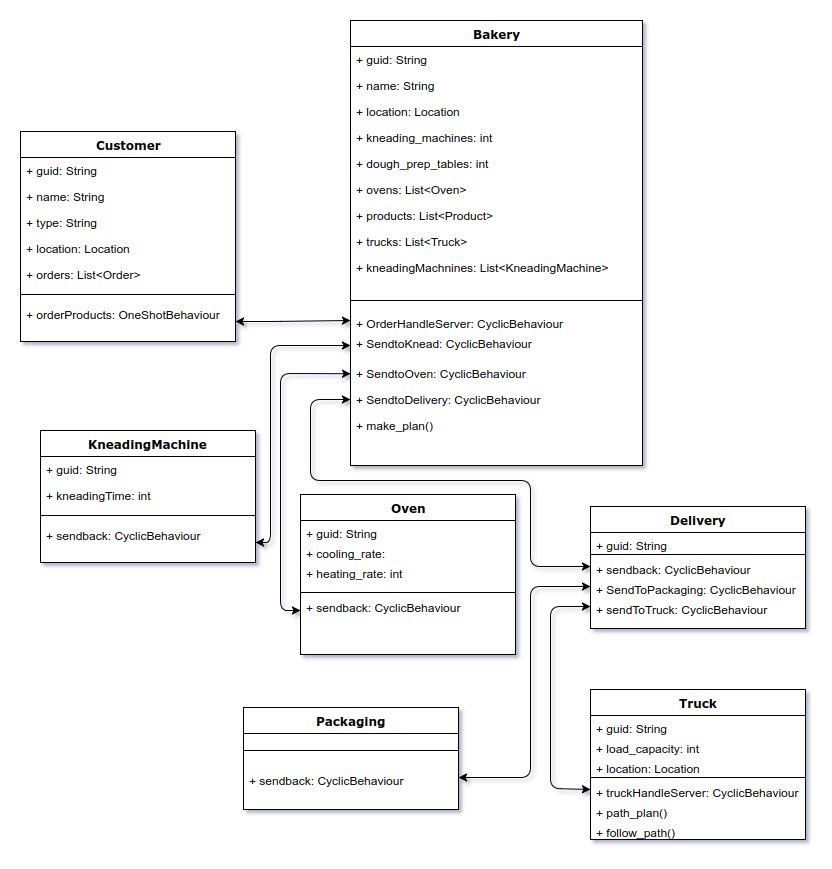

The diagram above was exported from draw.io. Its source (the exported page's mxGraphModel, read from the mxfile embedded in the PNG):
<mxGraphModel dx="1567" dy="842" grid="1" gridSize="10" guides="1" tooltips="1" connect="1" arrows="1" fold="1" page="1" pageScale="1" pageWidth="850" pageHeight="1100" background="#ffffff" math="0" shadow="0">
  <root>
    <mxCell id="0" />
    <mxCell id="1" parent="0" />
    <mxCell id="2" value="Customer" style="swimlane;html=1;fontStyle=1;align=center;verticalAlign=top;childLayout=stackLayout;horizontal=1;startSize=26;horizontalStack=0;resizeParent=1;resizeLast=0;collapsible=1;marginBottom=0;swimlaneFillColor=#ffffff;rounded=0;shadow=0;comic=0;labelBackgroundColor=none;strokeColor=#000000;strokeWidth=1;fillColor=none;fontFamily=Verdana;fontSize=12;fontColor=#000000;" vertex="1" parent="1">
      <mxGeometry x="30" y="131" width="215" height="210" as="geometry" />
    </mxCell>
    <mxCell id="3" value="+ guid: String" style="text;html=1;strokeColor=none;fillColor=none;align=left;verticalAlign=top;spacingLeft=4;spacingRight=4;whiteSpace=wrap;overflow=hidden;rotatable=0;points=[[0,0.5],[1,0.5]];portConstraint=eastwest;" vertex="1" parent="2">
      <mxGeometry y="26" width="215" height="26" as="geometry" />
    </mxCell>
    <mxCell id="4" value="+ name: String" style="text;html=1;strokeColor=none;fillColor=none;align=left;verticalAlign=top;spacingLeft=4;spacingRight=4;whiteSpace=wrap;overflow=hidden;rotatable=0;points=[[0,0.5],[1,0.5]];portConstraint=eastwest;" vertex="1" parent="2">
      <mxGeometry y="52" width="215" height="26" as="geometry" />
    </mxCell>
    <mxCell id="9" value="+ type: String" style="text;html=1;strokeColor=none;fillColor=none;align=left;verticalAlign=top;spacingLeft=4;spacingRight=4;whiteSpace=wrap;overflow=hidden;rotatable=0;points=[[0,0.5],[1,0.5]];portConstraint=eastwest;" vertex="1" parent="2">
      <mxGeometry y="78" width="215" height="26" as="geometry" />
    </mxCell>
    <mxCell id="8" value="+ location: Location" style="text;html=1;strokeColor=none;fillColor=none;align=left;verticalAlign=top;spacingLeft=4;spacingRight=4;whiteSpace=wrap;overflow=hidden;rotatable=0;points=[[0,0.5],[1,0.5]];portConstraint=eastwest;" vertex="1" parent="2">
      <mxGeometry y="104" width="215" height="26" as="geometry" />
    </mxCell>
    <mxCell id="10" value="+ orders: List&amp;lt;Order&amp;gt;" style="text;html=1;strokeColor=none;fillColor=none;align=left;verticalAlign=top;spacingLeft=4;spacingRight=4;whiteSpace=wrap;overflow=hidden;rotatable=0;points=[[0,0.5],[1,0.5]];portConstraint=eastwest;" vertex="1" parent="2">
      <mxGeometry y="130" width="215" height="26" as="geometry" />
    </mxCell>
    <mxCell id="5" value="" style="line;html=1;strokeWidth=1;fillColor=none;align=left;verticalAlign=middle;spacingTop=-1;spacingLeft=3;spacingRight=3;rotatable=0;labelPosition=right;points=[];portConstraint=eastwest;" vertex="1" parent="2">
      <mxGeometry y="156" width="215" height="14" as="geometry" />
    </mxCell>
    <mxCell id="6" value="+ orderProducts: OneShotBehaviour" style="text;html=1;strokeColor=none;fillColor=none;align=left;verticalAlign=top;spacingLeft=4;spacingRight=4;whiteSpace=wrap;overflow=hidden;rotatable=0;points=[[0,0.5],[1,0.5]];portConstraint=eastwest;" vertex="1" parent="2">
      <mxGeometry y="170" width="215" height="40" as="geometry" />
    </mxCell>
    <mxCell id="11" value="&lt;b&gt;Bakery&lt;/b&gt;" style="swimlane;html=1;fontStyle=0;align=center;verticalAlign=top;childLayout=stackLayout;horizontal=1;startSize=26;horizontalStack=0;resizeParent=1;resizeLast=0;collapsible=1;marginBottom=0;swimlaneFillColor=#ffffff;rounded=0;shadow=0;comic=0;labelBackgroundColor=none;strokeColor=#000000;strokeWidth=1;fillColor=none;fontFamily=Verdana;fontSize=12;fontColor=#000000;" vertex="1" parent="1">
      <mxGeometry x="360" y="20" width="292" height="445" as="geometry" />
    </mxCell>
    <mxCell id="12" value="+ guid: String" style="text;html=1;strokeColor=none;fillColor=none;align=left;verticalAlign=top;spacingLeft=4;spacingRight=4;whiteSpace=wrap;overflow=hidden;rotatable=0;points=[[0,0.5],[1,0.5]];portConstraint=eastwest;" vertex="1" parent="11">
      <mxGeometry y="26" width="292" height="26" as="geometry" />
    </mxCell>
    <mxCell id="13" value="+ name: String" style="text;html=1;strokeColor=none;fillColor=none;align=left;verticalAlign=top;spacingLeft=4;spacingRight=4;whiteSpace=wrap;overflow=hidden;rotatable=0;points=[[0,0.5],[1,0.5]];portConstraint=eastwest;" vertex="1" parent="11">
      <mxGeometry y="52" width="292" height="26" as="geometry" />
    </mxCell>
    <mxCell id="15" value="+ location: Location" style="text;html=1;strokeColor=none;fillColor=none;align=left;verticalAlign=top;spacingLeft=4;spacingRight=4;whiteSpace=wrap;overflow=hidden;rotatable=0;points=[[0,0.5],[1,0.5]];portConstraint=eastwest;" vertex="1" parent="11">
      <mxGeometry y="78" width="292" height="26" as="geometry" />
    </mxCell>
    <mxCell id="14" value="+ kneading_machines: int" style="text;html=1;strokeColor=none;fillColor=none;align=left;verticalAlign=top;spacingLeft=4;spacingRight=4;whiteSpace=wrap;overflow=hidden;rotatable=0;points=[[0,0.5],[1,0.5]];portConstraint=eastwest;" vertex="1" parent="11">
      <mxGeometry y="104" width="292" height="26" as="geometry" />
    </mxCell>
    <mxCell id="20" value="+ dough_prep_tables: int" style="text;html=1;strokeColor=none;fillColor=none;align=left;verticalAlign=top;spacingLeft=4;spacingRight=4;whiteSpace=wrap;overflow=hidden;rotatable=0;points=[[0,0.5],[1,0.5]];portConstraint=eastwest;" vertex="1" parent="11">
      <mxGeometry y="130" width="292" height="26" as="geometry" />
    </mxCell>
    <mxCell id="16" value="+ ovens: List&amp;lt;Oven&amp;gt;" style="text;html=1;strokeColor=none;fillColor=none;align=left;verticalAlign=top;spacingLeft=4;spacingRight=4;whiteSpace=wrap;overflow=hidden;rotatable=0;points=[[0,0.5],[1,0.5]];portConstraint=eastwest;" vertex="1" parent="11">
      <mxGeometry y="156" width="292" height="26" as="geometry" />
    </mxCell>
    <mxCell id="21" value="+ products: List&amp;lt;Product&amp;gt;" style="text;html=1;strokeColor=none;fillColor=none;align=left;verticalAlign=top;spacingLeft=4;spacingRight=4;whiteSpace=wrap;overflow=hidden;rotatable=0;points=[[0,0.5],[1,0.5]];portConstraint=eastwest;" vertex="1" parent="11">
      <mxGeometry y="182" width="292" height="26" as="geometry" />
    </mxCell>
    <mxCell id="23" value="+ trucks: List&amp;lt;Truck&amp;gt;" style="text;html=1;strokeColor=none;fillColor=none;align=left;verticalAlign=top;spacingLeft=4;spacingRight=4;whiteSpace=wrap;overflow=hidden;rotatable=0;points=[[0,0.5],[1,0.5]];portConstraint=eastwest;" vertex="1" parent="11">
      <mxGeometry y="208" width="292" height="26" as="geometry" />
    </mxCell>
    <mxCell id="22" value="+ kneadingMachnines: List&amp;lt;KneadingMachine&amp;gt;" style="text;html=1;strokeColor=none;fillColor=none;align=left;verticalAlign=top;spacingLeft=4;spacingRight=4;whiteSpace=wrap;overflow=hidden;rotatable=0;points=[[0,0.5],[1,0.5]];portConstraint=eastwest;" vertex="1" parent="11">
      <mxGeometry y="234" width="292" height="36" as="geometry" />
    </mxCell>
    <mxCell id="17" value="" style="line;html=1;strokeWidth=1;fillColor=none;align=left;verticalAlign=middle;spacingTop=-1;spacingLeft=3;spacingRight=3;rotatable=0;labelPosition=right;points=[];portConstraint=eastwest;" vertex="1" parent="11">
      <mxGeometry y="270" width="292" height="20" as="geometry" />
    </mxCell>
    <mxCell id="18" value="+ OrderHandleServer: CyclicBehaviour" style="text;html=1;strokeColor=none;fillColor=none;align=left;verticalAlign=top;spacingLeft=4;spacingRight=4;whiteSpace=wrap;overflow=hidden;rotatable=0;points=[[0,0.5],[1,0.5]];portConstraint=eastwest;" vertex="1" parent="11">
      <mxGeometry y="290" width="292" height="20" as="geometry" />
    </mxCell>
    <mxCell id="38" value="&lt;div&gt;+ SendtoKnead&lt;span&gt;: CyclicBehaviour&lt;/span&gt;&lt;/div&gt;" style="text;html=1;strokeColor=none;fillColor=none;spacingLeft=4;spacingRight=4;whiteSpace=wrap;overflow=hidden;rotatable=0;points=[[0,0.5],[1,0.5]];portConstraint=eastwest;" vertex="1" parent="11">
      <mxGeometry y="310" width="292" height="30" as="geometry" />
    </mxCell>
    <mxCell id="36" value="&lt;div&gt;+ SendtoOven&lt;span&gt;: CyclicBehaviour&lt;/span&gt;&lt;/div&gt;" style="text;html=1;strokeColor=none;fillColor=none;spacingLeft=4;spacingRight=4;whiteSpace=wrap;overflow=hidden;rotatable=0;points=[[0,0.5],[1,0.5]];portConstraint=eastwest;" vertex="1" parent="11">
      <mxGeometry y="340" width="292" height="26" as="geometry" />
    </mxCell>
    <mxCell id="37" value="&lt;div&gt;+ SendtoDelivery&lt;span&gt;: CyclicBehaviour&lt;/span&gt;&lt;/div&gt;" style="text;html=1;strokeColor=none;fillColor=none;spacingLeft=4;spacingRight=4;whiteSpace=wrap;overflow=hidden;rotatable=0;points=[[0,0.5],[1,0.5]];portConstraint=eastwest;" vertex="1" parent="11">
      <mxGeometry y="366" width="292" height="26" as="geometry" />
    </mxCell>
    <mxCell id="35" value="+ make_plan()" style="text;html=1;strokeColor=none;fillColor=none;spacingLeft=4;spacingRight=4;whiteSpace=wrap;overflow=hidden;rotatable=0;points=[[0,0.5],[1,0.5]];portConstraint=eastwest;" vertex="1" parent="11">
      <mxGeometry y="392" width="292" height="26" as="geometry" />
    </mxCell>
    <mxCell id="39" value="" style="endArrow=classic;startArrow=classic;html=1;exitX=1;exitY=0.5;entryX=0;entryY=0.5;" edge="1" parent="1" source="6" target="18">
      <mxGeometry width="50" height="50" relative="1" as="geometry">
        <mxPoint x="40" y="640" as="sourcePoint" />
        <mxPoint x="90" y="590" as="targetPoint" />
        <Array as="points">
          <mxPoint x="280" y="321" />
        </Array>
      </mxGeometry>
    </mxCell>
    <mxCell id="40" value="KneadingMachine" style="swimlane;html=1;fontStyle=1;align=center;verticalAlign=top;childLayout=stackLayout;horizontal=1;startSize=26;horizontalStack=0;resizeParent=1;resizeLast=0;collapsible=1;marginBottom=0;swimlaneFillColor=#ffffff;rounded=0;shadow=0;comic=0;labelBackgroundColor=none;strokeColor=#000000;strokeWidth=1;fillColor=none;fontFamily=Verdana;fontSize=12;fontColor=#000000;" vertex="1" parent="1">
      <mxGeometry x="50" y="430" width="215" height="132" as="geometry" />
    </mxCell>
    <mxCell id="41" value="+ guid: String" style="text;html=1;strokeColor=none;fillColor=none;align=left;verticalAlign=top;spacingLeft=4;spacingRight=4;whiteSpace=wrap;overflow=hidden;rotatable=0;points=[[0,0.5],[1,0.5]];portConstraint=eastwest;" vertex="1" parent="40">
      <mxGeometry y="26" width="215" height="26" as="geometry" />
    </mxCell>
    <mxCell id="45" value="+ kneadingTime: int" style="text;html=1;strokeColor=none;fillColor=none;align=left;verticalAlign=top;spacingLeft=4;spacingRight=4;whiteSpace=wrap;overflow=hidden;rotatable=0;points=[[0,0.5],[1,0.5]];portConstraint=eastwest;" vertex="1" parent="40">
      <mxGeometry y="52" width="215" height="26" as="geometry" />
    </mxCell>
    <mxCell id="46" value="" style="line;html=1;strokeWidth=1;fillColor=none;align=left;verticalAlign=middle;spacingTop=-1;spacingLeft=3;spacingRight=3;rotatable=0;labelPosition=right;points=[];portConstraint=eastwest;" vertex="1" parent="40">
      <mxGeometry y="78" width="215" height="14" as="geometry" />
    </mxCell>
    <mxCell id="47" value="+ sendback: CyclicBehaviour" style="text;html=1;strokeColor=none;fillColor=none;align=left;verticalAlign=top;spacingLeft=4;spacingRight=4;whiteSpace=wrap;overflow=hidden;rotatable=0;points=[[0,0.5],[1,0.5]];portConstraint=eastwest;" vertex="1" parent="40">
      <mxGeometry y="92" width="215" height="40" as="geometry" />
    </mxCell>
    <mxCell id="48" value="" style="endArrow=classic;startArrow=classic;html=1;exitX=1;exitY=0.5;entryX=0;entryY=0.5;" edge="1" parent="1" source="47" target="38">
      <mxGeometry width="50" height="50" relative="1" as="geometry">
        <mxPoint x="255" y="331" as="sourcePoint" />
        <mxPoint x="310" y="350" as="targetPoint" />
        <Array as="points">
          <mxPoint x="280" y="542" />
          <mxPoint x="280" y="450" />
          <mxPoint x="280" y="345" />
        </Array>
      </mxGeometry>
    </mxCell>
    <mxCell id="49" value="Oven" style="swimlane;html=1;fontStyle=1;align=center;verticalAlign=top;childLayout=stackLayout;horizontal=1;startSize=26;horizontalStack=0;resizeParent=1;resizeLast=0;collapsible=1;marginBottom=0;swimlaneFillColor=#ffffff;rounded=0;shadow=0;comic=0;labelBackgroundColor=none;strokeColor=#000000;strokeWidth=1;fillColor=none;fontFamily=Verdana;fontSize=12;fontColor=#000000;" vertex="1" parent="1">
      <mxGeometry x="310" y="494" width="215" height="160" as="geometry" />
    </mxCell>
    <mxCell id="50" value="+ guid: String" style="text;html=1;strokeColor=none;fillColor=none;align=left;verticalAlign=top;spacingLeft=4;spacingRight=4;whiteSpace=wrap;overflow=hidden;rotatable=0;points=[[0,0.5],[1,0.5]];portConstraint=eastwest;" vertex="1" parent="49">
      <mxGeometry y="26" width="215" height="20" as="geometry" />
    </mxCell>
    <mxCell id="51" value="+ cooling_rate: int" style="text;html=1;strokeColor=none;fillColor=none;align=left;verticalAlign=top;spacingLeft=4;spacingRight=4;whiteSpace=wrap;overflow=hidden;rotatable=0;points=[[0,0.5],[1,0.5]];portConstraint=eastwest;" vertex="1" parent="49">
      <mxGeometry y="46" width="215" height="20" as="geometry" />
    </mxCell>
    <mxCell id="54" value="+ heating_rate: int" style="text;html=1;strokeColor=none;fillColor=none;align=left;verticalAlign=top;spacingLeft=4;spacingRight=4;whiteSpace=wrap;overflow=hidden;rotatable=0;points=[[0,0.5],[1,0.5]];portConstraint=eastwest;" vertex="1" parent="49">
      <mxGeometry y="66" width="215" height="30" as="geometry" />
    </mxCell>
    <mxCell id="52" value="" style="line;html=1;strokeWidth=1;fillColor=none;align=left;verticalAlign=middle;spacingTop=-1;spacingLeft=3;spacingRight=3;rotatable=0;labelPosition=right;points=[];portConstraint=eastwest;" vertex="1" parent="49">
      <mxGeometry y="96" width="215" height="4" as="geometry" />
    </mxCell>
    <mxCell id="53" value="+ sendback: CyclicBehaviour" style="text;html=1;strokeColor=none;fillColor=none;align=left;verticalAlign=top;spacingLeft=4;spacingRight=4;whiteSpace=wrap;overflow=hidden;rotatable=0;points=[[0,0.5],[1,0.5]];portConstraint=eastwest;" vertex="1" parent="49">
      <mxGeometry y="100" width="215" height="20" as="geometry" />
    </mxCell>
    <mxCell id="56" value="Delivery" style="swimlane;html=1;fontStyle=1;align=center;verticalAlign=top;childLayout=stackLayout;horizontal=1;startSize=26;horizontalStack=0;resizeParent=1;resizeLast=0;collapsible=1;marginBottom=0;swimlaneFillColor=#ffffff;rounded=0;shadow=0;comic=0;labelBackgroundColor=none;strokeColor=#000000;strokeWidth=1;fillColor=none;fontFamily=Verdana;fontSize=12;fontColor=#000000;" vertex="1" parent="1">
      <mxGeometry x="600" y="506" width="215" height="122" as="geometry" />
    </mxCell>
    <mxCell id="70" value="+ guid: String" style="text;html=1;strokeColor=none;fillColor=none;align=left;verticalAlign=top;spacingLeft=4;spacingRight=4;whiteSpace=wrap;overflow=hidden;rotatable=0;points=[[0,0.5],[1,0.5]];portConstraint=eastwest;" vertex="1" parent="56">
      <mxGeometry y="26" width="215" height="20" as="geometry" />
    </mxCell>
    <mxCell id="60" value="" style="line;html=1;strokeWidth=1;fillColor=none;align=left;verticalAlign=middle;spacingTop=-1;spacingLeft=3;spacingRight=3;rotatable=0;labelPosition=right;points=[];portConstraint=eastwest;" vertex="1" parent="56">
      <mxGeometry y="46" width="215" height="4" as="geometry" />
    </mxCell>
    <mxCell id="61" value="+ sendback: CyclicBehaviour" style="text;html=1;strokeColor=none;fillColor=none;align=left;verticalAlign=top;spacingLeft=4;spacingRight=4;whiteSpace=wrap;overflow=hidden;rotatable=0;points=[[0,0.5],[1,0.5]];portConstraint=eastwest;" vertex="1" parent="56">
      <mxGeometry y="50" width="215" height="20" as="geometry" />
    </mxCell>
    <mxCell id="64" value="+ SendToPackaging: CyclicBehaviour" style="text;html=1;strokeColor=none;fillColor=none;align=left;verticalAlign=top;spacingLeft=4;spacingRight=4;whiteSpace=wrap;overflow=hidden;rotatable=0;points=[[0,0.5],[1,0.5]];portConstraint=eastwest;" vertex="1" parent="56">
      <mxGeometry y="70" width="215" height="20" as="geometry" />
    </mxCell>
    <mxCell id="63" value="+ sendToTruck: CyclicBehaviour" style="text;html=1;strokeColor=none;fillColor=none;align=left;verticalAlign=top;spacingLeft=4;spacingRight=4;whiteSpace=wrap;overflow=hidden;rotatable=0;points=[[0,0.5],[1,0.5]];portConstraint=eastwest;" vertex="1" parent="56">
      <mxGeometry y="90" width="215" height="20" as="geometry" />
    </mxCell>
    <mxCell id="71" value="" style="endArrow=classic;startArrow=classic;html=1;entryX=0;entryY=0.5;exitX=0;exitY=0.5;" edge="1" parent="1" source="61" target="37">
      <mxGeometry width="50" height="50" relative="1" as="geometry">
        <mxPoint x="560" y="600" as="sourcePoint" />
        <mxPoint x="370.16666666666674" y="382.83333333333337" as="targetPoint" />
        <Array as="points">
          <mxPoint x="540" y="566" />
          <mxPoint x="540" y="480" />
          <mxPoint x="320" y="480" />
          <mxPoint x="320" y="399" />
        </Array>
      </mxGeometry>
    </mxCell>
    <mxCell id="72" value="Truck" style="swimlane;html=1;fontStyle=1;align=center;verticalAlign=top;childLayout=stackLayout;horizontal=1;startSize=26;horizontalStack=0;resizeParent=1;resizeLast=0;collapsible=1;marginBottom=0;swimlaneFillColor=#ffffff;rounded=0;shadow=0;comic=0;labelBackgroundColor=none;strokeColor=#000000;strokeWidth=1;fillColor=none;fontFamily=Verdana;fontSize=12;fontColor=#000000;" vertex="1" parent="1">
      <mxGeometry x="600" y="689" width="215" height="150" as="geometry" />
    </mxCell>
    <mxCell id="73" value="+ guid: String" style="text;html=1;strokeColor=none;fillColor=none;align=left;verticalAlign=top;spacingLeft=4;spacingRight=4;whiteSpace=wrap;overflow=hidden;rotatable=0;points=[[0,0.5],[1,0.5]];portConstraint=eastwest;" vertex="1" parent="72">
      <mxGeometry y="26" width="215" height="20" as="geometry" />
    </mxCell>
    <mxCell id="90" value="+ load_capacity: int" style="text;html=1;strokeColor=none;fillColor=none;align=left;verticalAlign=top;spacingLeft=4;spacingRight=4;whiteSpace=wrap;overflow=hidden;rotatable=0;points=[[0,0.5],[1,0.5]];portConstraint=eastwest;" vertex="1" parent="72">
      <mxGeometry y="46" width="215" height="20" as="geometry" />
    </mxCell>
    <mxCell id="74" value="+ location: Location" style="text;html=1;strokeColor=none;fillColor=none;align=left;verticalAlign=top;spacingLeft=4;spacingRight=4;whiteSpace=wrap;overflow=hidden;rotatable=0;points=[[0,0.5],[1,0.5]];portConstraint=eastwest;" vertex="1" parent="72">
      <mxGeometry y="66" width="215" height="20" as="geometry" />
    </mxCell>
    <mxCell id="75" value="" style="line;html=1;strokeWidth=1;fillColor=none;align=left;verticalAlign=middle;spacingTop=-1;spacingLeft=3;spacingRight=3;rotatable=0;labelPosition=right;points=[];portConstraint=eastwest;" vertex="1" parent="72">
      <mxGeometry y="86" width="215" height="4" as="geometry" />
    </mxCell>
    <mxCell id="91" value="+ truckHandleServer: CyclicBehaviour" style="text;html=1;strokeColor=none;fillColor=none;align=left;verticalAlign=top;spacingLeft=4;spacingRight=4;whiteSpace=wrap;overflow=hidden;rotatable=0;points=[[0,0.5],[1,0.5]];portConstraint=eastwest;" vertex="1" parent="72">
      <mxGeometry y="90" width="215" height="20" as="geometry" />
    </mxCell>
    <mxCell id="92" value="+ path_plan()" style="text;html=1;strokeColor=none;fillColor=none;align=left;verticalAlign=top;spacingLeft=4;spacingRight=4;whiteSpace=wrap;overflow=hidden;rotatable=0;points=[[0,0.5],[1,0.5]];portConstraint=eastwest;" vertex="1" parent="72">
      <mxGeometry y="110" width="215" height="20" as="geometry" />
    </mxCell>
    <mxCell id="76" value="+ follow_path()" style="text;html=1;strokeColor=none;fillColor=none;align=left;verticalAlign=top;spacingLeft=4;spacingRight=4;whiteSpace=wrap;overflow=hidden;rotatable=0;points=[[0,0.5],[1,0.5]];portConstraint=eastwest;" vertex="1" parent="72">
      <mxGeometry y="130" width="215" height="20" as="geometry" />
    </mxCell>
    <mxCell id="79" value="Packaging" style="swimlane;html=1;fontStyle=1;align=center;verticalAlign=top;childLayout=stackLayout;horizontal=1;startSize=26;horizontalStack=0;resizeParent=1;resizeLast=0;collapsible=1;marginBottom=0;swimlaneFillColor=#ffffff;rounded=0;shadow=0;comic=0;labelBackgroundColor=none;strokeColor=#000000;strokeWidth=1;fillColor=none;fontFamily=Verdana;fontSize=12;fontColor=#000000;" vertex="1" parent="1">
      <mxGeometry x="253" y="707" width="215" height="102" as="geometry" />
    </mxCell>
    <mxCell id="82" value="" style="line;html=1;strokeWidth=1;fillColor=none;align=left;verticalAlign=middle;spacingTop=-1;spacingLeft=3;spacingRight=3;rotatable=0;labelPosition=right;points=[];portConstraint=eastwest;" vertex="1" parent="79">
      <mxGeometry y="26" width="215" height="34" as="geometry" />
    </mxCell>
    <mxCell id="83" value="+ sendback: CyclicBehaviour" style="text;html=1;strokeColor=none;fillColor=none;align=left;verticalAlign=top;spacingLeft=4;spacingRight=4;whiteSpace=wrap;overflow=hidden;rotatable=0;points=[[0,0.5],[1,0.5]];portConstraint=eastwest;" vertex="1" parent="79">
      <mxGeometry y="60" width="215" height="20" as="geometry" />
    </mxCell>
    <mxCell id="88" value="" style="endArrow=classic;startArrow=classic;html=1;entryX=0;entryY=0.5;exitX=1;exitY=0.5;" edge="1" parent="1" source="83" target="64">
      <mxGeometry width="50" height="50" relative="1" as="geometry">
        <mxPoint x="30" y="920" as="sourcePoint" />
        <mxPoint x="80" y="870" as="targetPoint" />
        <Array as="points">
          <mxPoint x="540" y="777" />
          <mxPoint x="540" y="586" />
        </Array>
      </mxGeometry>
    </mxCell>
    <mxCell id="89" value="" style="endArrow=classic;startArrow=classic;html=1;entryX=0;entryY=0.5;exitX=0;exitY=0.5;" edge="1" parent="1" source="91" target="63">
      <mxGeometry width="50" height="50" relative="1" as="geometry">
        <mxPoint x="477.8965517241379" y="777.8620689655172" as="sourcePoint" />
        <mxPoint x="579.9655172413793" y="617.8620689655172" as="targetPoint" />
        <Array as="points">
          <mxPoint x="560" y="788" />
          <mxPoint x="560" y="606" />
        </Array>
      </mxGeometry>
    </mxCell>
    <mxCell id="95" value="" style="endArrow=classic;startArrow=classic;html=1;exitX=0;exitY=0.8;entryX=0;entryY=0.5;exitPerimeter=0;" edge="1" parent="1" source="53">
      <mxGeometry width="50" height="50" relative="1" as="geometry">
        <mxPoint x="264.8571428571428" y="569.9047619047618" as="sourcePoint" />
        <mxPoint x="360.0952380952381" y="373.2380952380952" as="targetPoint" />
        <Array as="points">
          <mxPoint x="290" y="610" />
          <mxPoint x="290" y="478" />
          <mxPoint x="290" y="373" />
        </Array>
      </mxGeometry>
    </mxCell>
  </root>
</mxGraphModel>